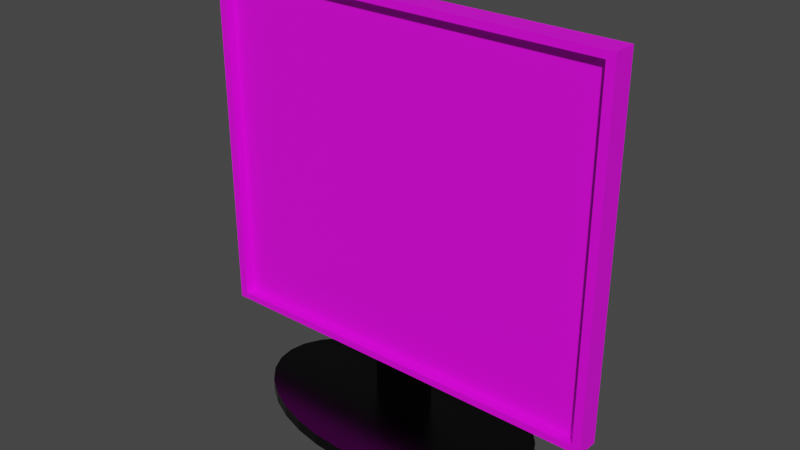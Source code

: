 # Source: Monitor_solo.blend  (saved by Blender 2.80.74; exported with 4.5.12 LTS)
import bpy
from mathutils import Matrix  # noqa: F401  (used for matrix-valued properties, if any)

bpy.ops.wm.read_factory_settings(use_empty=True)
scene = bpy.context.scene
scene.name = 'Scene'

# ---- collections
col_collection = bpy.data.collections.new('Collection'); scene.collection.children.link(col_collection)

# ---- images (referenced by path relative to the original .blend; pixels are not part of the script)
import os
ASSET_DIR = os.environ.get("B2B_ASSET_DIR", "")  # directory of the original .blend (textures are referenced by path, not embedded)
HERE = os.path.dirname(os.path.abspath(__file__))  # packed textures are extracted next to this script under _unpacked/

def load_image(name, relpath, width, height, colorspace="sRGB"):
    """Load a texture the original file referenced (path relative to the .blend, or extracted next to this script)."""
    p = next((c for c in (os.path.join(HERE, relpath), os.path.join(ASSET_DIR, relpath)) if relpath and os.path.exists(c)), "")
    if p:
        img = bpy.data.images.load(p, check_existing=True)
        img.name = name
    else:  # same state as the original file: an image datablock whose file is absent (Cycles renders it pink)
        img = bpy.data.images.new(name, width, height)
        img.source = "FILE"
        img.filepath = "//" + (relpath or name)
    img.colorspace_settings.name = colorspace
    return img
img_monitor_cublicle_png = load_image('monitor cublicle.png', 'monitor cublicle.png', 1024, 1024, 'sRGB')

# ---- materials (node trees are filled in below, after node groups)
mat_material_002 = bpy.data.materials.new('Material.002')
mat_material_002.use_transparent_shadow = False
mat_material_004 = bpy.data.materials.new('Material.004')
mat_material_004.use_transparent_shadow = False

# ---- material node trees
mat_material_002.use_nodes = True; mat_material_002.node_tree.nodes.clear()
_N = mat_material_002.node_tree.nodes; _L = mat_material_002.node_tree.links
n0 = _N.new('ShaderNodeOutputMaterial'); n0.name = 'Material Output'; n0.location = (300, 300)
n1 = _N.new('ShaderNodeBsdfPrincipled'); n1.name = 'Principled BSDF'; n1.location = (10, 300)
n1.distribution = 'GGX'
n1.subsurface_method = 'BURLEY'
n1.inputs[0].default_value = (0.0, 0.0, 0.0, 1.0)
n1.inputs[2].default_value = 0.2886
n1.inputs[3].default_value = 1.45
n1.inputs[27].default_value = (0.0, 0.0, 0.0, 1.0)
n1.inputs[28].default_value = 1.0
_L.new(n1.outputs[0], n0.inputs[0])
n0.is_active_output = True
mat_material_004.use_nodes = True; mat_material_004.node_tree.nodes.clear()
_N = mat_material_004.node_tree.nodes; _L = mat_material_004.node_tree.links
n0 = _N.new('ShaderNodeOutputMaterial'); n0.name = 'Material Output'; n0.location = (300, 300)
n1 = _N.new('ShaderNodeBsdfPrincipled'); n1.name = 'Principled BSDF'; n1.location = (10, 300)
n1.distribution = 'GGX'
n1.subsurface_method = 'BURLEY'
n1.inputs[3].default_value = 1.45
n1.inputs[27].default_value = (0.0, 0.0, 0.0, 1.0)
n1.inputs[28].default_value = 1.0
n2 = _N.new('ShaderNodeTexImage'); n2.name = 'Image Texture'; n2.location = (-467, 380)
n2.image = img_monitor_cublicle_png
_L.new(n1.outputs[0], n0.inputs[0])
_L.new(n2.outputs[0], n1.inputs[0])
n0.is_active_output = True

# ---- world
world_world = bpy.data.worlds.new('World'); scene.world = world_world
world_world.use_nodes = True; world_world.node_tree.nodes.clear()
_N = world_world.node_tree.nodes; _L = world_world.node_tree.links
n0 = _N.new('ShaderNodeOutputWorld'); n0.name = 'World Output'; n0.location = (300, 300)
n1 = _N.new('ShaderNodeBackground'); n1.name = 'Background'; n1.location = (10, 300)
n1.inputs[0].default_value = (0.05088, 0.05088, 0.05088, 1.0)
_L.new(n1.outputs[0], n0.inputs[0])
n0.is_active_output = True
world_world.color = (0.05088, 0.05088, 0.05088)
world_world.use_sun_shadow = False
world_world.sun_shadow_jitter_overblur = 0.0

# ---- meshes
me_cube_001 = bpy.data.meshes.new('Cube.001')
me_cube_001.from_pydata([(-0.175, -0.01, -0.15), (-0.175, -0.01, 0.15), (-0.175, 0.01, -0.15), (-0.175, 0.01, 0.15), (0.175, -0.01, -0.15), (0.175, -0.01, 0.15), (0.175, 0.01, -0.15), (0.175, 0.01, 0.15), (-0.168, -0.01, -0.144), (-0.168, -0.01, 0.144), (0.168, -0.01, 0.144), (0.168, -0.01, -0.144), (-0.168, -0.001326, -0.144), (-0.168, -0.001326, 0.144), (0.168, -0.001326, 0.144), (0.168, -0.001326, -0.144)], [], [(0, 1, 3, 2), (2, 3, 7, 6), (6, 7, 5, 4), (5, 1, 9, 10), (2, 6, 4, 0), (7, 3, 1, 5), (8, 11, 15, 12), (4, 5, 10, 11), (1, 0, 8, 9), (0, 4, 11, 8), (15, 14, 13, 12), (9, 8, 12, 13), (10, 9, 13, 14), (11, 10, 14, 15)])
me_cube_001.polygons.foreach_set('material_index', [1, 1, 1, 1, 1, 1, 1, 1, 1, 1, 1, 1, 1, 1])
_uv = me_cube_001.uv_layers.new(name='UVMap')
_uv.uv.foreach_set('vector', [0.6618, 0.6618, 0.3382, 0.6618, 0.3382, 0.3382, 0.6618, 0.3382, 0.3285, 0.6618, 0.004854, 0.6618, 0.004854, 0.3382, 0.3285, 0.3382, 0.3285, 0.3285, 0.004854, 0.3285, 0.004854, 0.004854, 0.3285, 0.004854, 0.3382, 0.004854, 0.6618, 0.004854, 0.6553, 0.01135, 0.3447, 0.01135, 0.9951, 0.3285, 0.6715, 0.3285, 0.6715, 0.004854, 0.9951, 0.004854, 0.3285, 0.6715, 0.3285, 0.9951, 0.004854, 0.9951, 0.004854, 0.6715, 0.8091, 0.6579, 0.8091, 0.9686, 0.6688, 0.9686, 0.6688, 0.6579, 0.3382, 0.3285, 0.3382, 0.004854, 0.3447, 0.01135, 0.3447, 0.322, 0.6618, 0.004854, 0.6618, 0.3285, 0.6553, 0.322, 0.6553, 0.01135, 0.6618, 0.3285, 0.3382, 0.3285, 0.3447, 0.322, 0.6553, 0.322, 0.338, 0.982, 0.338, 0.6713, 0.6486, 0.6713, 0.6486, 0.982, 0.8091, 0.338, 0.8091, 0.6486, 0.6688, 0.6486, 0.6688, 0.338, 0.8133, 0.9686, 0.8133, 0.6579, 0.9537, 0.6579, 0.9537, 0.9686, 0.8133, 0.6486, 0.8133, 0.338, 0.9537, 0.338, 0.9537, 0.6486])
me_cube_001.materials.append(mat_material_002)
me_cube_001.materials.append(mat_material_004)
me_cube_001.use_remesh_preserve_volume = False
me_cube_001.use_remesh_preserve_attributes = False
me_cube_001.use_mirror_vertex_groups = False
me_cube_001.update()
me_cube_006 = bpy.data.meshes.new('Cube.006')
me_cube_006.from_pydata([(-1.0, -1.0, -1.0), (-1.0, -1.0, 1.0), (-1.0, 1.0, -1.0), (-1.0, 1.0, 1.0), (1.0, -1.0, -1.0), (1.0, -1.0, 1.0), (1.0, 1.0, -1.0), (1.0, 1.0, 1.0)], [], [(0, 1, 3, 2), (2, 3, 7, 6), (6, 7, 5, 4), (4, 5, 1, 0), (2, 6, 4, 0), (7, 3, 1, 5)])
_uv = me_cube_006.uv_layers.new(name='UVMap')
_uv.uv.foreach_set('vector', [0.375, 0.0, 0.625, 0.0, 0.625, 0.25, 0.375, 0.25, 0.375, 0.25, 0.625, 0.25, 0.625, 0.5, 0.375, 0.5, 0.375, 0.5, 0.625, 0.5, 0.625, 0.75, 0.375, 0.75, 0.375, 0.75, 0.625, 0.75, 0.625, 1.0, 0.375, 1.0, 0.125, 0.5, 0.375, 0.5, 0.375, 0.75, 0.125, 0.75, 0.625, 0.5, 0.875, 0.5, 0.875, 0.75, 0.625, 0.75])
me_cube_006.materials.append(mat_material_002)
me_cube_006.use_remesh_preserve_volume = False
me_cube_006.use_remesh_preserve_attributes = False
me_cube_006.use_mirror_vertex_groups = False
me_cube_006.update()
me_cylinder_001 = bpy.data.meshes.new('Cylinder.001')
me_cylinder_001.from_pydata([(0.0, 1.0, -1.0), (0.0, 1.0, 1.0), (0.1951, 0.9808, -1.0), (0.1951, 0.9808, 1.0), (0.3827, 0.9239, -1.0), (0.3827, 0.9239, 1.0), (0.5556, 0.8315, -1.0), (0.5556, 0.8315, 1.0), (0.7071, 0.7071, -1.0), (0.7071, 0.7071, 1.0), (0.8315, 0.5556, -1.0), (0.8315, 0.5556, 1.0), (0.9239, 0.3827, -1.0), (0.9239, 0.3827, 1.0), (0.9808, 0.1951, -1.0), (0.9808, 0.1951, 1.0), (1.0, 7.55e-08, -1.0), (1.0, 7.55e-08, 1.0), (0.9808, -0.1951, -1.0), (0.9808, -0.1951, 1.0), (0.9239, -0.3827, -1.0), (0.9239, -0.3827, 1.0), (0.8315, -0.5556, -1.0), (0.8315, -0.5556, 1.0), (0.7071, -0.7071, -1.0), (0.7071, -0.7071, 1.0), (0.5556, -0.8315, -1.0), (0.5556, -0.8315, 1.0), (0.3827, -0.9239, -1.0), (0.3827, -0.9239, 1.0), (0.1951, -0.9808, -1.0), (0.1951, -0.9808, 1.0), (-3.258e-07, -1.0, -1.0), (-3.258e-07, -1.0, 1.0), (-0.1951, -0.9808, -1.0), (-0.1951, -0.9808, 1.0), (-0.3827, -0.9239, -1.0), (-0.3827, -0.9239, 1.0), (-0.5556, -0.8315, -1.0), (-0.5556, -0.8315, 1.0), (-0.7071, -0.7071, -1.0), (-0.7071, -0.7071, 1.0), (-0.8315, -0.5556, -1.0), (-0.8315, -0.5556, 1.0), (-0.9239, -0.3827, -1.0), (-0.9239, -0.3827, 1.0), (-0.9808, -0.1951, -1.0), (-0.9808, -0.1951, 1.0), (-1.0, 9.656e-07, -1.0), (-1.0, 9.656e-07, 1.0), (-0.9808, 0.1951, -1.0), (-0.9808, 0.1951, 1.0), (-0.9239, 0.3827, -1.0), (-0.9239, 0.3827, 1.0), (-0.8315, 0.5556, -1.0), (-0.8315, 0.5556, 1.0), (-0.7071, 0.7071, -1.0), (-0.7071, 0.7071, 1.0), (-0.5556, 0.8315, -1.0), (-0.5556, 0.8315, 1.0), (-0.3827, 0.9239, -1.0), (-0.3827, 0.9239, 1.0), (-0.1951, 0.9808, -1.0), (-0.1951, 0.9808, 1.0)], [], [(0, 1, 3, 2), (2, 3, 5, 4), (4, 5, 7, 6), (6, 7, 9, 8), (8, 9, 11, 10), (10, 11, 13, 12), (12, 13, 15, 14), (14, 15, 17, 16), (16, 17, 19, 18), (18, 19, 21, 20), (20, 21, 23, 22), (22, 23, 25, 24), (24, 25, 27, 26), (26, 27, 29, 28), (28, 29, 31, 30), (30, 31, 33, 32), (32, 33, 35, 34), (34, 35, 37, 36), (36, 37, 39, 38), (38, 39, 41, 40), (40, 41, 43, 42), (42, 43, 45, 44), (44, 45, 47, 46), (46, 47, 49, 48), (48, 49, 51, 50), (50, 51, 53, 52), (52, 53, 55, 54), (54, 55, 57, 56), (56, 57, 59, 58), (58, 59, 61, 60), (3, 1, 63, 61, 59, 57, 55, 53, 51, 49, 47, 45, 43, 41, 39, 37, 35, 33, 31, 29, 27, 25, 23, 21, 19, 17, 15, 13, 11, 9, 7, 5), (60, 61, 63, 62), (62, 63, 1, 0), (0, 2, 4, 6, 8, 10, 12, 14, 16, 18, 20, 22, 24, 26, 28, 30, 32, 34, 36, 38, 40, 42, 44, 46, 48, 50, 52, 54, 56, 58, 60, 62)])
_uv = me_cylinder_001.uv_layers.new(name='UVMap')
_uv.uv.foreach_set('vector', [1.0, 0.5, 1.0, 1.0, 0.9688, 1.0, 0.9688, 0.5, 0.9688, 0.5, 0.9688, 1.0, 0.9375, 1.0, 0.9375, 0.5, 0.9375, 0.5, 0.9375, 1.0, 0.9062, 1.0, 0.9062, 0.5, 0.9062, 0.5, 0.9062, 1.0, 0.875, 1.0, 0.875, 0.5, 0.875, 0.5, 0.875, 1.0, 0.8438, 1.0, 0.8438, 0.5, 0.8438, 0.5, 0.8438, 1.0, 0.8125, 1.0, 0.8125, 0.5, 0.8125, 0.5, 0.8125, 1.0, 0.7812, 1.0, 0.7812, 0.5, 0.7812, 0.5, 0.7812, 1.0, 0.75, 1.0, 0.75, 0.5, 0.75, 0.5, 0.75, 1.0, 0.7188, 1.0, 0.7188, 0.5, 0.7188, 0.5, 0.7188, 1.0, 0.6875, 1.0, 0.6875, 0.5, 0.6875, 0.5, 0.6875, 1.0, 0.6562, 1.0, 0.6562, 0.5, 0.6562, 0.5, 0.6562, 1.0, 0.625, 1.0, 0.625, 0.5, 0.625, 0.5, 0.625, 1.0, 0.5938, 1.0, 0.5938, 0.5, 0.5938, 0.5, 0.5938, 1.0, 0.5625, 1.0, 0.5625, 0.5, 0.5625, 0.5, 0.5625, 1.0, 0.5312, 1.0, 0.5312, 0.5, 0.5312, 0.5, 0.5312, 1.0, 0.5, 1.0, 0.5, 0.5, 0.5, 0.5, 0.5, 1.0, 0.4688, 1.0, 0.4688, 0.5, 0.4688, 0.5, 0.4688, 1.0, 0.4375, 1.0, 0.4375, 0.5, 0.4375, 0.5, 0.4375, 1.0, 0.4062, 1.0, 0.4062, 0.5, 0.4062, 0.5, 0.4062, 1.0, 0.375, 1.0, 0.375, 0.5, 0.375, 0.5, 0.375, 1.0, 0.3438, 1.0, 0.3438, 0.5, 0.3438, 0.5, 0.3438, 1.0, 0.3125, 1.0, 0.3125, 0.5, 0.3125, 0.5, 0.3125, 1.0, 0.2812, 1.0, 0.2812, 0.5, 0.2812, 0.5, 0.2812, 1.0, 0.25, 1.0, 0.25, 0.5, 0.25, 0.5, 0.25, 1.0, 0.2188, 1.0, 0.2188, 0.5, 0.2188, 0.5, 0.2188, 1.0, 0.1875, 1.0, 0.1875, 0.5, 0.1875, 0.5, 0.1875, 1.0, 0.1562, 1.0, 0.1562, 0.5, 0.1562, 0.5, 0.1562, 1.0, 0.125, 1.0, 0.125, 0.5, 0.125, 0.5, 0.125, 1.0, 0.09375, 1.0, 0.09375, 0.5, 0.09375, 0.5, 0.09375, 1.0, 0.0625, 1.0, 0.0625, 0.5, 0.2968, 0.4854, 0.25, 0.49, 0.2032, 0.4854, 0.1582, 0.4717, 0.1167, 0.4496, 0.08029, 0.4197, 0.05045, 0.3833, 0.02827, 0.3418, 0.01461, 0.2968, 0.01, 0.25, 0.01461, 0.2032, 0.02827, 0.1582, 0.05045, 0.1167, 0.08029, 0.08029, 0.1167, 0.05045, 0.1582, 0.02827, 0.2032, 0.01461, 0.25, 0.01, 0.2968, 0.01461, 0.3418, 0.02827, 0.3833, 0.05045, 0.4197, 0.08029, 0.4496, 0.1167, 0.4717, 0.1582, 0.4854, 0.2032, 0.49, 0.25, 0.4854, 0.2968, 0.4717, 0.3418, 0.4496, 0.3833, 0.4197, 0.4197, 0.3833, 0.4496, 0.3418, 0.4717, 0.0625, 0.5, 0.0625, 1.0, 0.03125, 1.0, 0.03125, 0.5, 0.03125, 0.5, 0.03125, 1.0, 0.0, 1.0, 0.0, 0.5, 0.75, 0.49, 0.7968, 0.4854, 0.8418, 0.4717, 0.8833, 0.4496, 0.9197, 0.4197, 0.9496, 0.3833, 0.9717, 0.3418, 0.9854, 0.2968, 0.99, 0.25, 0.9854, 0.2032, 0.9717, 0.1582, 0.9496, 0.1167, 0.9197, 0.08029, 0.8833, 0.05045, 0.8418, 0.02827, 0.7968, 0.01461, 0.75, 0.01, 0.7032, 0.01461, 0.6582, 0.02827, 0.6167, 0.05045, 0.5803, 0.08029, 0.5504, 0.1167, 0.5283, 0.1582, 0.5146, 0.2032, 0.51, 0.25, 0.5146, 0.2968, 0.5283, 0.3418, 0.5504, 0.3833, 0.5803, 0.4197, 0.6167, 0.4496, 0.6582, 0.4717, 0.7032, 0.4854])
me_cylinder_001.materials.append(mat_material_002)
me_cylinder_001.use_remesh_preserve_volume = False
me_cylinder_001.use_remesh_preserve_attributes = False
me_cylinder_001.use_mirror_vertex_groups = False
me_cylinder_001.update()

# ---- objects
ob_cube_010 = bpy.data.objects.new('Cube.010', me_cube_001)
ob_cube_011 = bpy.data.objects.new('Cube.011', me_cube_006)
ob_cylinder_001 = bpy.data.objects.new('Cylinder.001', me_cylinder_001)

# ---- transforms, parenting, visibility, modifiers, constraints
ob_cube_010.location = (0.001805, 0.002618, 0.2035)
ob_cube_010.lineart.crease_threshold = 0.0
ob_cube_011.location = (-0.004807, 0.0152, 0.1094)
ob_cube_011.scale = (0.025, 0.005, 0.1)
ob_cube_011.lineart.crease_threshold = 0.0
ob_cylinder_001.location = (0.0005649, 0.002613, 0.006534)
ob_cylinder_001.scale = (0.125, 0.075, 0.005)
ob_cylinder_001.lineart.crease_threshold = 0.0

# ---- collection membership
col_collection.objects.link(ob_cube_010)
col_collection.objects.link(ob_cube_011)
col_collection.objects.link(ob_cylinder_001)

# ---- scene / render settings (as saved in the file)
scene.frame_start = 1; scene.frame_end = 250; scene.frame_set(1)
scene.render.engine = 'BLENDER_EEVEE_NEXT'
scene.cycles.use_denoising = False
scene.cycles.samples = 128
scene.cycles.sampling_pattern = 'TABULATED_SOBOL'
scene.cycles.use_adaptive_sampling = False
scene.cycles.use_light_tree = False
scene.view_settings.view_transform = 'Filmic'
bpy.context.view_layer.update()

# ---- added for rendering (the .blend has no active camera and no usable light): camera, sun
cam_auto = bpy.data.cameras.new('AutoCamera')
cam_auto.lens = 50.0
cam_auto.sensor_width = 36.0
cam_auto.clip_end = 1000.0
ob_auto_camera = bpy.data.objects.new('AutoCamera', cam_auto)
scene.collection.objects.link(ob_auto_camera)
ob_auto_camera.location = (0.481595, -0.573135, 0.561371)
ob_auto_camera.rotation_euler = (1.09748, -7.21219e-08, 0.694738)
scene.camera = ob_auto_camera
light_auto_sun = bpy.data.lights.new('AutoSun', 'SUN')
light_auto_sun.energy = 3.0
light_auto_sun.angle = 0.0523599
ob_auto_sun = bpy.data.objects.new('AutoSun', light_auto_sun)
scene.collection.objects.link(ob_auto_sun)
ob_auto_sun.rotation_euler = (0.872665, 0.174533, 0.523599)
bpy.context.view_layer.update()

